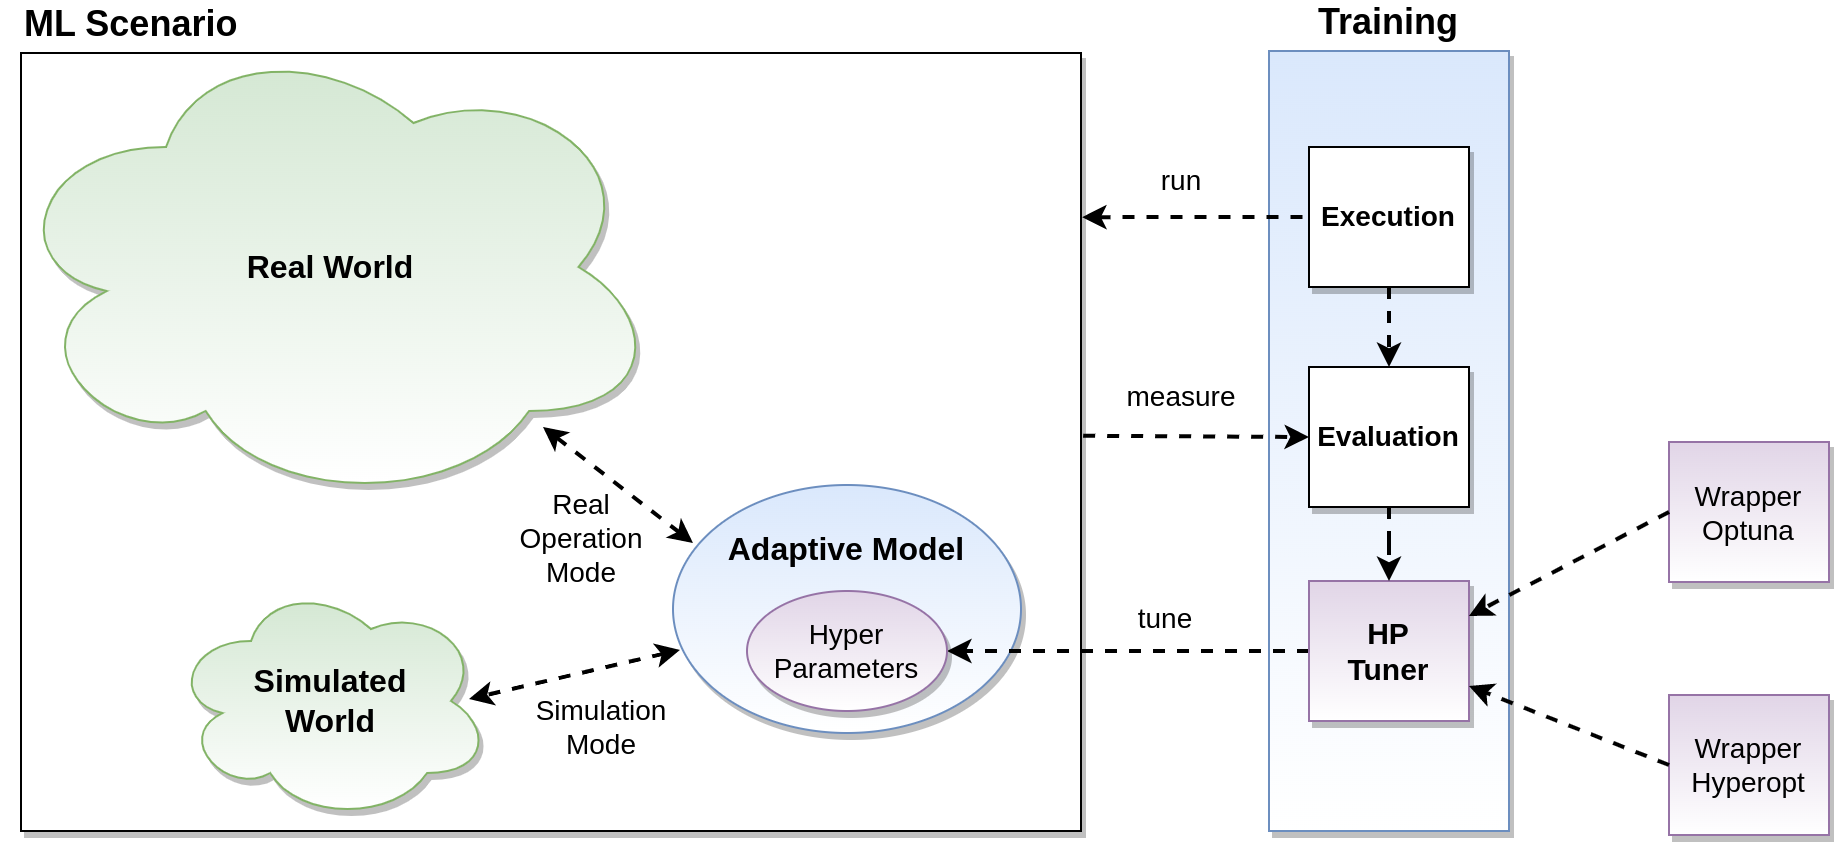

The diagram above was exported from draw.io. Its source (the exported page's mxGraphModel, read from the mxfile embedded in the PNG):
<mxGraphModel dx="2894" dy="1236" grid="1" gridSize="10" guides="1" tooltips="1" connect="1" arrows="1" fold="1" page="1" pageScale="1" pageWidth="827" pageHeight="1169" math="0" shadow="0">
  <root>
    <mxCell id="0" />
    <mxCell id="1" parent="0" />
    <mxCell id="w87HZ0Xv81Typ4M2Bpm5-11" value="ML Scenario" style="rounded=0;whiteSpace=wrap;html=1;align=left;verticalAlign=bottom;fontStyle=1;fontSize=18;labelPosition=center;verticalLabelPosition=top;shadow=1;" parent="1" vertex="1">
      <mxGeometry x="40" y="113" width="530" height="389" as="geometry" />
    </mxCell>
    <mxCell id="w87HZ0Xv81Typ4M2Bpm5-1" value="Adaptive Model" style="ellipse;whiteSpace=wrap;html=1;fillColor=#dae8fc;strokeColor=#6c8ebf;fontStyle=1;fontSize=16;verticalAlign=top;spacingTop=16;gradientColor=#FFFFFF;shadow=1;" parent="1" vertex="1">
      <mxGeometry x="366" y="329" width="174" height="124" as="geometry" />
    </mxCell>
    <mxCell id="w87HZ0Xv81Typ4M2Bpm5-2" value="Simulated&lt;br style=&quot;font-size: 16px;&quot;&gt;World" style="ellipse;shape=cloud;whiteSpace=wrap;html=1;shadow=1;fontStyle=1;fontSize=16;fillColor=#d5e8d4;strokeColor=#82b366;gradientColor=#FFFFFF;" parent="1" vertex="1">
      <mxGeometry x="115" y="377" width="160" height="120" as="geometry" />
    </mxCell>
    <mxCell id="w87HZ0Xv81Typ4M2Bpm5-4" value="Real World" style="ellipse;shape=cloud;whiteSpace=wrap;html=1;shadow=1;fontSize=16;fontStyle=1;fillColor=#d5e8d4;strokeColor=#82b366;gradientColor=#FFFFFF;" parent="1" vertex="1">
      <mxGeometry x="30" y="100" width="330" height="240" as="geometry" />
    </mxCell>
    <mxCell id="w87HZ0Xv81Typ4M2Bpm5-8" value="Training" style="rounded=0;whiteSpace=wrap;html=1;fillColor=#dae8fc;verticalAlign=bottom;fontStyle=1;align=center;fontSize=18;labelPosition=center;verticalLabelPosition=top;shadow=1;strokeColor=#6c8ebf;gradientColor=#FFFFFF;" parent="1" vertex="1">
      <mxGeometry x="664" y="112" width="120" height="390" as="geometry" />
    </mxCell>
    <mxCell id="w87HZ0Xv81Typ4M2Bpm5-13" value="tune" style="edgeStyle=orthogonalEdgeStyle;rounded=0;orthogonalLoop=1;jettySize=auto;html=1;fontSize=14;dashed=1;strokeWidth=2;fontStyle=0;labelBackgroundColor=none;" parent="1" source="w87HZ0Xv81Typ4M2Bpm5-12" target="w87HZ0Xv81Typ4M2Bpm5-25" edge="1">
      <mxGeometry x="-0.2055" y="-16" relative="1" as="geometry">
        <mxPoint as="offset" />
      </mxGeometry>
    </mxCell>
    <mxCell id="w87HZ0Xv81Typ4M2Bpm5-12" value="HP&lt;br style=&quot;font-size: 15px;&quot;&gt;Tuner" style="rounded=0;whiteSpace=wrap;html=1;fontSize=15;fillColor=#e1d5e7;fontStyle=1;strokeColor=#9673a6;gradientColor=#FFFFFF;shadow=1;" parent="1" vertex="1">
      <mxGeometry x="684" y="377" width="80" height="70" as="geometry" />
    </mxCell>
    <mxCell id="w87HZ0Xv81Typ4M2Bpm5-16" value="Wrapper&lt;br style=&quot;font-size: 14px;&quot;&gt;Optuna" style="rounded=0;whiteSpace=wrap;html=1;fontSize=14;fillColor=#e1d5e7;strokeColor=#9673a6;gradientColor=#FFFFFF;shadow=1;fontStyle=0" parent="1" vertex="1">
      <mxGeometry x="864" y="307.5" width="80" height="70" as="geometry" />
    </mxCell>
    <mxCell id="w87HZ0Xv81Typ4M2Bpm5-17" value="Wrapper&lt;br style=&quot;font-size: 14px;&quot;&gt;Hyperopt" style="rounded=0;whiteSpace=wrap;html=1;fontSize=14;fillColor=#e1d5e7;strokeColor=#9673a6;gradientColor=#FFFFFF;shadow=1;fontStyle=0" parent="1" vertex="1">
      <mxGeometry x="864" y="434" width="80" height="70" as="geometry" />
    </mxCell>
    <mxCell id="w87HZ0Xv81Typ4M2Bpm5-18" value="" style="endArrow=classic;html=1;rounded=0;dashed=1;strokeWidth=2;fontSize=12;exitX=0;exitY=0.5;exitDx=0;exitDy=0;entryX=1;entryY=0.25;entryDx=0;entryDy=0;" parent="1" source="w87HZ0Xv81Typ4M2Bpm5-16" target="w87HZ0Xv81Typ4M2Bpm5-12" edge="1">
      <mxGeometry width="50" height="50" relative="1" as="geometry">
        <mxPoint x="644" y="370" as="sourcePoint" />
        <mxPoint x="764" y="370" as="targetPoint" />
      </mxGeometry>
    </mxCell>
    <mxCell id="w87HZ0Xv81Typ4M2Bpm5-19" value="" style="endArrow=classic;html=1;rounded=0;dashed=1;strokeWidth=2;fontSize=12;exitX=0;exitY=0.5;exitDx=0;exitDy=0;entryX=1;entryY=0.75;entryDx=0;entryDy=0;" parent="1" source="w87HZ0Xv81Typ4M2Bpm5-17" target="w87HZ0Xv81Typ4M2Bpm5-12" edge="1">
      <mxGeometry width="50" height="50" relative="1" as="geometry">
        <mxPoint x="884" y="238" as="sourcePoint" />
        <mxPoint x="764" y="310" as="targetPoint" />
      </mxGeometry>
    </mxCell>
    <mxCell id="w87HZ0Xv81Typ4M2Bpm5-26" value="" style="edgeStyle=orthogonalEdgeStyle;rounded=0;orthogonalLoop=1;jettySize=auto;html=1;dashed=1;strokeWidth=2;fontSize=14;startArrow=none;startFill=0;endArrow=classic;endFill=1;" parent="1" source="w87HZ0Xv81Typ4M2Bpm5-20" target="w87HZ0Xv81Typ4M2Bpm5-12" edge="1">
      <mxGeometry relative="1" as="geometry" />
    </mxCell>
    <mxCell id="w87HZ0Xv81Typ4M2Bpm5-20" value="Evaluation" style="rounded=0;whiteSpace=wrap;html=1;fontSize=14;fillColor=default;gradientColor=#FFFFFF;fontStyle=1;shadow=1;" parent="1" vertex="1">
      <mxGeometry x="684" y="270" width="80" height="70" as="geometry" />
    </mxCell>
    <mxCell id="w87HZ0Xv81Typ4M2Bpm5-21" value="measure" style="endArrow=classic;html=1;rounded=0;dashed=1;strokeWidth=2;fontSize=14;entryX=0;entryY=0.5;entryDx=0;entryDy=0;exitX=1.002;exitY=0.492;exitDx=0;exitDy=0;endFill=1;startArrow=none;startFill=0;fontStyle=0;exitPerimeter=0;labelBackgroundColor=none;" parent="1" source="w87HZ0Xv81Typ4M2Bpm5-11" target="w87HZ0Xv81Typ4M2Bpm5-20" edge="1">
      <mxGeometry x="-0.14" y="20" width="50" height="50" relative="1" as="geometry">
        <mxPoint x="450" y="380" as="sourcePoint" />
        <mxPoint x="500" y="330" as="targetPoint" />
        <mxPoint as="offset" />
      </mxGeometry>
    </mxCell>
    <mxCell id="w87HZ0Xv81Typ4M2Bpm5-27" value="" style="edgeStyle=orthogonalEdgeStyle;rounded=0;orthogonalLoop=1;jettySize=auto;html=1;dashed=1;strokeWidth=2;fontSize=14;startArrow=none;startFill=0;endArrow=classic;endFill=1;" parent="1" source="w87HZ0Xv81Typ4M2Bpm5-22" target="w87HZ0Xv81Typ4M2Bpm5-20" edge="1">
      <mxGeometry relative="1" as="geometry" />
    </mxCell>
    <mxCell id="w87HZ0Xv81Typ4M2Bpm5-22" value="Execution" style="rounded=0;whiteSpace=wrap;html=1;fontSize=14;fillColor=default;gradientColor=#FFFFFF;fontStyle=1;shadow=1;" parent="1" vertex="1">
      <mxGeometry x="684" y="160" width="80" height="70" as="geometry" />
    </mxCell>
    <mxCell id="w87HZ0Xv81Typ4M2Bpm5-23" value="run" style="endArrow=none;html=1;rounded=0;dashed=1;strokeWidth=2;fontSize=14;entryX=0;entryY=0.5;entryDx=0;entryDy=0;endFill=0;startArrow=classic;startFill=1;fontStyle=0;exitX=1.001;exitY=0.211;exitDx=0;exitDy=0;exitPerimeter=0;labelBackgroundColor=none;" parent="1" source="w87HZ0Xv81Typ4M2Bpm5-11" target="w87HZ0Xv81Typ4M2Bpm5-22" edge="1">
      <mxGeometry x="-0.1403" y="18" width="50" height="50" relative="1" as="geometry">
        <mxPoint x="570" y="204" as="sourcePoint" />
        <mxPoint x="670" y="204.4799999999999" as="targetPoint" />
        <mxPoint as="offset" />
      </mxGeometry>
    </mxCell>
    <mxCell id="w87HZ0Xv81Typ4M2Bpm5-25" value="Hyper&lt;br style=&quot;font-size: 14px;&quot;&gt;Parameters" style="ellipse;whiteSpace=wrap;html=1;fontSize=14;fillColor=#e1d5e7;fontStyle=0;strokeColor=#9673a6;gradientColor=#FFFFFF;shadow=1;" parent="1" vertex="1">
      <mxGeometry x="403" y="382" width="100" height="60" as="geometry" />
    </mxCell>
    <mxCell id="w87HZ0Xv81Typ4M2Bpm5-28" value="Simulation&lt;br&gt;Mode" style="endArrow=classic;html=1;rounded=0;dashed=1;strokeWidth=2;fontSize=14;exitX=0.02;exitY=0.665;exitDx=0;exitDy=0;exitPerimeter=0;startArrow=classic;startFill=1;labelBackgroundColor=none;" parent="1" source="w87HZ0Xv81Typ4M2Bpm5-1" edge="1">
      <mxGeometry x="-0.1286" y="29" width="50" height="50" relative="1" as="geometry">
        <mxPoint x="380" y="340" as="sourcePoint" />
        <mxPoint x="264" y="436" as="targetPoint" />
        <mxPoint as="offset" />
      </mxGeometry>
    </mxCell>
    <mxCell id="w87HZ0Xv81Typ4M2Bpm5-29" value="Real&lt;br&gt;Operation&lt;br&gt;Mode" style="endArrow=classic;html=1;rounded=0;dashed=1;strokeWidth=2;fontSize=14;startArrow=classic;startFill=1;labelBackgroundColor=none;" parent="1" edge="1">
      <mxGeometry x="-0.0397" y="33" width="50" height="50" relative="1" as="geometry">
        <mxPoint x="376" y="358" as="sourcePoint" />
        <mxPoint x="301" y="300" as="targetPoint" />
        <mxPoint x="1" as="offset" />
      </mxGeometry>
    </mxCell>
  </root>
</mxGraphModel>